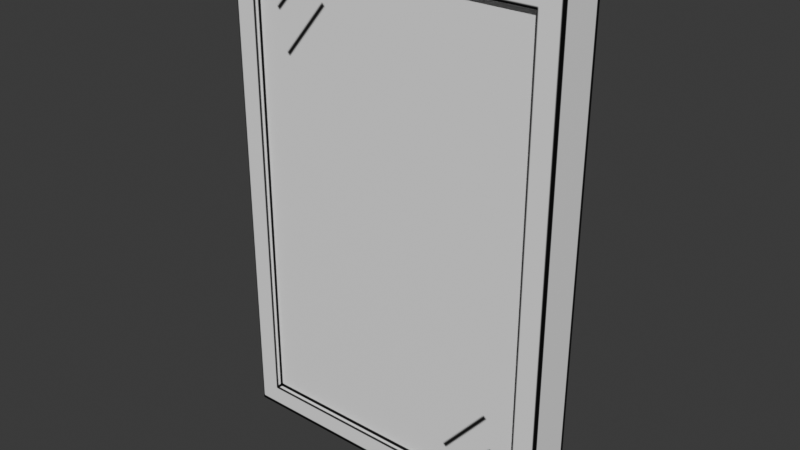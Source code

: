 # Source: mirror_DONE.blend  (saved by Blender 4.2.66; exported with 4.5.12 LTS)
import bpy
from mathutils import Matrix  # noqa: F401  (used for matrix-valued properties, if any)

bpy.ops.wm.read_factory_settings(use_empty=True)
scene = bpy.context.scene
scene.name = 'Scene'

# ---- collections
col_collection = bpy.data.collections.new('Collection'); scene.collection.children.link(col_collection)

# ---- images (referenced by path relative to the original .blend; pixels are not part of the script)
import os
ASSET_DIR = os.environ.get("B2B_ASSET_DIR", "")  # directory of the original .blend (textures are referenced by path, not embedded)
HERE = os.path.dirname(os.path.abspath(__file__))  # packed textures are extracted next to this script under _unpacked/

def load_image(name, relpath, width, height, colorspace="sRGB"):
    """Load a texture the original file referenced (path relative to the .blend, or extracted next to this script)."""
    p = next((c for c in (os.path.join(HERE, relpath), os.path.join(ASSET_DIR, relpath)) if relpath and os.path.exists(c)), "")
    if p:
        img = bpy.data.images.load(p, check_existing=True)
        img.name = name
    else:  # same state as the original file: an image datablock whose file is absent (Cycles renders it pink)
        img = bpy.data.images.new(name, width, height)
        img.source = "FILE"
        img.filepath = "//" + (relpath or name)
    img.colorspace_settings.name = colorspace
    return img
img_mirrortexture_png = load_image('mirrortexture.png', '_unpacked/mirrortexture.51356b7c.png', 1024, 1024, 'sRGB')

# ---- materials (node trees are filled in below, after node groups)
mat_material = bpy.data.materials.new('Material')

# ---- material node trees
mat_material.use_nodes = True; mat_material.node_tree.nodes.clear()
_N = mat_material.node_tree.nodes; _L = mat_material.node_tree.links
n0 = _N.new('ShaderNodeBsdfPrincipled'); n0.name = 'Principled BSDF'; n0.location = (10, 300)
n1 = _N.new('ShaderNodeOutputMaterial'); n1.name = 'Material Output'; n1.location = (300, 300)
n2 = _N.new('ShaderNodeTexImage'); n2.name = 'Image Texture'; n2.location = (-332, 307)
n2.image = img_mirrortexture_png
_L.new(n0.outputs[0], n1.inputs[0])
_L.new(n2.outputs[0], n0.inputs[0])
n1.is_active_output = True

# ---- world
world_world = bpy.data.worlds.new('World'); scene.world = world_world
world_world.use_nodes = True; world_world.node_tree.nodes.clear()
_N = world_world.node_tree.nodes; _L = world_world.node_tree.links
n0 = _N.new('ShaderNodeOutputWorld'); n0.name = 'World Output'; n0.location = (300, 300)
n1 = _N.new('ShaderNodeBackground'); n1.name = 'Background'; n1.location = (10, 300)
n1.inputs[0].default_value = (0.05088, 0.05088, 0.05088, 1.0)
_L.new(n1.outputs[0], n0.inputs[0])
n0.is_active_output = True
world_world.color = (0.05088, 0.05088, 0.05088)
world_world.sun_shadow_jitter_overblur = 0.0

# ---- meshes
me_plane = bpy.data.meshes.new('Plane')
me_plane.from_pydata([(-0.4075, 0.3293, -0.09495), (-0.4075, -0.8747, -0.09495), (0.3999, -0.8747, -0.09495), (0.3999, 0.3293, -0.09495), (-0.3555, 0.2712, 2.764e-08), (-0.3555, -0.8212, -3.931e-09), (0.3433, 0.2712, 2.764e-08), (0.3433, -0.8212, -3.931e-09), (-0.4075, -0.8747, 0.01465), (0.3433, -0.8747, 0.01465), (0.3999, -0.8747, 0.01465), (0.3999, 0.3293, 0.01465), (-0.4075, 0.3293, 0.01465), (0.3433, 0.2712, 0.01465), (0.3433, -0.8212, 0.01465), (0.3433, 0.3293, 0.01465), (-0.3555, 0.2712, 0.01465), (-0.3555, -0.8212, 0.01465)], [], [(0, 1, 8, 12), (1, 2, 10, 9, 8), (3, 2, 1, 0), (2, 3, 11, 10), (3, 0, 12, 15, 11), (5, 7, 6, 4), (14, 9, 10, 11, 15, 13), (12, 8, 9, 14, 17, 16, 13, 15), (4, 16, 17, 5), (6, 13, 16, 4), (5, 17, 14, 7), (7, 14, 13, 6)])
_uv = me_plane.uv_layers.new(name='UVMap')
_uv.uv.foreach_set('vector', [9.294e-05, 0.2008, 9.296e-05, 0.5, 0.02733, 0.5, 0.02733, 0.2008, 9.296e-05, 0.5, 9.298e-05, 0.7007, 0.02733, 0.7007, 0.02733, 0.6866, 0.02733, 0.5, 0.4329, 0.2993, 0.4329, 9.292e-05, 0.2322, 9.294e-05, 0.2322, 0.2993, 9.298e-05, 0.7007, 9.299e-05, 0.9999, 0.02733, 0.9999, 0.02733, 0.7007, 9.292e-05, 9.297e-05, 9.294e-05, 0.2008, 0.02733, 0.2008, 0.02733, 0.01416, 0.02733, 9.291e-05, 0.205, 0.2995, 0.03135, 0.2995, 0.03135, 0.571, 0.205, 0.571, 0.04541, 0.01338, 0.04541, 9.294e-05, 0.03135, 9.297e-05, 0.03135, 0.2993, 0.04541, 0.2993, 0.04541, 0.2849, 0.232, 0.2993, 0.232, 9.292e-05, 0.04541, 9.294e-05, 0.04541, 0.01338, 0.2191, 0.01338, 0.2191, 0.2849, 0.04541, 0.2849, 0.04541, 0.2993, 0.03116, 0.1738, 0.02752, 0.1738, 0.02752, 0.4453, 0.03116, 0.4453, 0.03116, 9.291e-05, 0.02752, 9.291e-05, 0.02752, 0.1738, 0.03116, 0.1738, 0.03116, 0.4453, 0.02752, 0.4453, 0.02752, 0.619, 0.03116, 0.619, 0.03116, 0.619, 0.02752, 0.619, 0.02752, 0.8905, 0.03116, 0.8905])
me_plane.materials.append(mat_material)
me_plane.update()

# ---- objects
ob_plane = bpy.data.objects.new('Plane', me_plane)

# ---- transforms, parenting, visibility, modifiers, constraints
ob_plane.location = (0.0, 0.0, 0.8771)
ob_plane.rotation_euler = (1.571, 0.0, 0.0)

# ---- collection membership
col_collection.objects.link(ob_plane)

# ---- scene / render settings (as saved in the file)
scene.frame_start = 1; scene.frame_end = 250; scene.frame_set(1)
scene.render.engine = 'BLENDER_EEVEE_NEXT'
bpy.context.view_layer.update()

# ---- added for rendering (the .blend has no active camera and no usable light): camera, sun
cam_auto = bpy.data.cameras.new('AutoCamera')
cam_auto.lens = 50.0
cam_auto.sensor_width = 36.0
cam_auto.clip_end = 1000.0
ob_auto_camera = bpy.data.objects.new('AutoCamera', cam_auto)
scene.collection.objects.link(ob_auto_camera)
ob_auto_camera.location = (1.34129, -1.57396, 1.68046)
ob_auto_camera.rotation_euler = (1.09748, -7.21219e-08, 0.694738)
scene.camera = ob_auto_camera
light_auto_sun = bpy.data.lights.new('AutoSun', 'SUN')
light_auto_sun.energy = 3.0
light_auto_sun.angle = 0.0523599
ob_auto_sun = bpy.data.objects.new('AutoSun', light_auto_sun)
scene.collection.objects.link(ob_auto_sun)
ob_auto_sun.rotation_euler = (0.872665, 0.174533, 0.523599)
bpy.context.view_layer.update()
